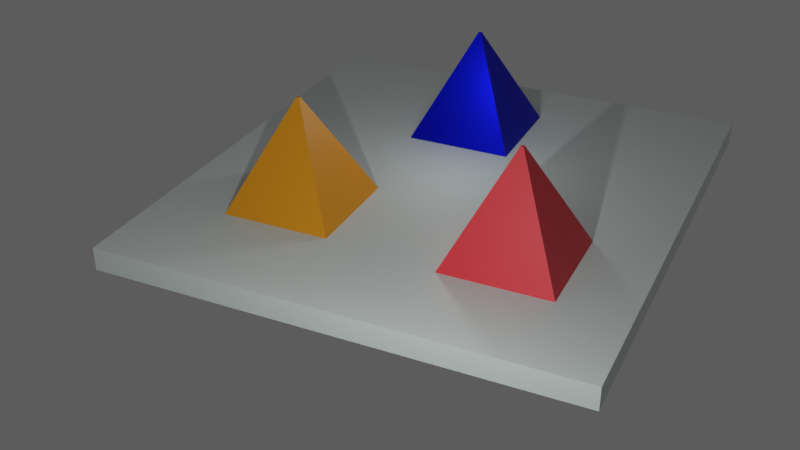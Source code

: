 # Source: MyFristFile.blend  (saved by Blender 3.0.42; exported with 4.5.12 LTS)
import bpy
from mathutils import Matrix  # noqa: F401  (used for matrix-valued properties, if any)

bpy.ops.wm.read_factory_settings(use_empty=True)
scene = bpy.context.scene
scene.name = 'Scene'

# ---- collections
col_collection = bpy.data.collections.new('Collection'); scene.collection.children.link(col_collection)

# ---- materials (node trees are filled in below, after node groups)
mat_red = bpy.data.materials.new('red')
mat_red.use_transparent_shadow = False
mat_yellow = bpy.data.materials.new('yellow')
mat_yellow.use_transparent_shadow = False
mat_blue = bpy.data.materials.new('blue')
mat_blue.use_transparent_shadow = False
mat_material_001 = bpy.data.materials.new('Material.001')
mat_material_001.use_transparent_shadow = False

# ---- material node trees
mat_red.use_nodes = True; mat_red.node_tree.nodes.clear()
_N = mat_red.node_tree.nodes; _L = mat_red.node_tree.links
n0 = _N.new('ShaderNodeBsdfPrincipled'); n0.name = 'Principled BSDF'; n0.location = (10, 300)
n0.distribution = 'GGX'
n0.subsurface_method = 'RANDOM_WALK_SKIN'
n0.inputs[0].default_value = (0.7943, 0.03409, 0.05055, 1.0)
n0.inputs[3].default_value = 1.45
n0.inputs[13].default_value = 0.4921
n0.inputs[27].default_value = (0.0, 0.0, 0.0, 1.0)
n0.inputs[28].default_value = 1.0
n1 = _N.new('ShaderNodeOutputMaterial'); n1.name = 'Material Output'; n1.location = (300, 300)
_L.new(n0.outputs[0], n1.inputs[0])
n1.is_active_output = True
mat_yellow.use_nodes = True; mat_yellow.node_tree.nodes.clear()
_N = mat_yellow.node_tree.nodes; _L = mat_yellow.node_tree.links
n0 = _N.new('ShaderNodeBsdfPrincipled'); n0.name = 'Principled BSDF'; n0.location = (10, 300)
n0.distribution = 'GGX'
n0.subsurface_method = 'RANDOM_WALK_SKIN'
n0.inputs[0].default_value = (0.7982, 0.337, 0.003083, 1.0)
n0.inputs[3].default_value = 1.45
n0.inputs[27].default_value = (0.0, 0.0, 0.0, 1.0)
n0.inputs[28].default_value = 1.0
n1 = _N.new('ShaderNodeOutputMaterial'); n1.name = 'Material Output'; n1.location = (300, 300)
_L.new(n0.outputs[0], n1.inputs[0])
n1.is_active_output = True
mat_blue.use_nodes = True; mat_blue.node_tree.nodes.clear()
_N = mat_blue.node_tree.nodes; _L = mat_blue.node_tree.links
n0 = _N.new('ShaderNodeBsdfPrincipled'); n0.name = 'Principled BSDF'; n0.location = (10, 300)
n0.distribution = 'GGX'
n0.subsurface_method = 'RANDOM_WALK_SKIN'
n0.inputs[0].default_value = (0.006545, 0.01162, 0.7956, 1.0)
n0.inputs[1].default_value = 1.0
n0.inputs[3].default_value = 1.45
n0.inputs[27].default_value = (0.0, 0.0, 0.0, 1.0)
n0.inputs[28].default_value = 1.0
n1 = _N.new('ShaderNodeOutputMaterial'); n1.name = 'Material Output'; n1.location = (300, 300)
_L.new(n0.outputs[0], n1.inputs[0])
n1.is_active_output = True
mat_material_001.use_nodes = True; mat_material_001.node_tree.nodes.clear()
_N = mat_material_001.node_tree.nodes; _L = mat_material_001.node_tree.links
n0 = _N.new('ShaderNodeBsdfPrincipled'); n0.name = 'Principled BSDF'; n0.location = (10, 300)
n0.distribution = 'GGX'
n0.subsurface_method = 'RANDOM_WALK_SKIN'
n0.inputs[0].default_value = (0.7203, 0.7939, 0.7709, 1.0)
n0.inputs[3].default_value = 1.45
n0.inputs[27].default_value = (0.0, 0.0, 0.0, 1.0)
n0.inputs[28].default_value = 1.0
n1 = _N.new('ShaderNodeOutputMaterial'); n1.name = 'Material Output'; n1.location = (300, 300)
_L.new(n0.outputs[0], n1.inputs[0])
n1.is_active_output = True

# ---- world
world_world = bpy.data.worlds.new('World'); scene.world = world_world
world_world.use_nodes = True; world_world.node_tree.nodes.clear()
_N = world_world.node_tree.nodes; _L = world_world.node_tree.links
n0 = _N.new('ShaderNodeOutputWorld'); n0.name = 'World Output'; n0.location = (300, 300)
n1 = _N.new('ShaderNodeBackground'); n1.name = 'Background'; n1.location = (10, 300)
n1.inputs[0].default_value = (0.1071, 0.1071, 0.1071, 1.0)
_L.new(n1.outputs[0], n0.inputs[0])
n0.is_active_output = True
world_world.color = (0.05088, 0.05088, 0.05088)
world_world.use_sun_shadow = False
world_world.sun_shadow_jitter_overblur = 0.0

# ---- cameras
cam_camera = bpy.data.cameras.new('Camera')
cam_camera.clip_end = 100.0
cam_camera.ortho_scale = 7.314

# ---- lights
light_light = bpy.data.lights.new('Light', 'POINT')
light_light.transmission_factor = 0.0
light_light.energy = 1000.0
light_light.shadow_soft_size = 0.1
light_light.shadow_maximum_resolution = 0.006
light_light.use_absolute_resolution = True
light_point = bpy.data.lights.new('Point', 'POINT')
light_point.diffuse_factor = 8.0
light_point.transmission_factor = 0.0
light_point.energy = 53.6
light_point.shadow_soft_size = 0.25
light_point.shadow_maximum_resolution = 0.006
light_point.use_absolute_resolution = True

# ---- meshes
me_cube = bpy.data.meshes.new('Cube')
me_cube.from_pydata([(0.02582, 0.02695, 1.0), (1.0, 1.0, -1.0), (0.02582, -0.02695, 1.0), (1.0, -1.0, -1.0), (-0.02582, 0.02695, 1.0), (-1.0, 1.0, -1.0), (-0.02582, -0.02695, 1.0), (-1.0, -1.0, -1.0)], [], [(0, 4, 6, 2), (3, 2, 6, 7), (7, 6, 4, 5), (5, 1, 3, 7), (1, 0, 2, 3), (5, 4, 0, 1)])
_uv = me_cube.uv_layers.new(name='UVMap')
_uv.uv.foreach_set('vector', [0.625, 0.5, 0.875, 0.5, 0.875, 0.75, 0.625, 0.75, 0.375, 0.75, 0.625, 0.75, 0.625, 1.0, 0.375, 1.0, 0.375, 0.0, 0.625, 0.0, 0.625, 0.25, 0.375, 0.25, 0.125, 0.5, 0.375, 0.5, 0.375, 0.75, 0.125, 0.75, 0.375, 0.5, 0.625, 0.5, 0.625, 0.75, 0.375, 0.75, 0.375, 0.25, 0.625, 0.25, 0.625, 0.5, 0.375, 0.5])
me_cube.materials.append(mat_red)
me_cube.use_remesh_preserve_volume = False
me_cube.use_remesh_preserve_attributes = False
me_cube.use_mirror_vertex_groups = False
me_cube.update()
me_cube_001 = bpy.data.meshes.new('Cube.001')
me_cube_001.from_pydata([(0.02582, 0.02695, 1.0), (1.0, 1.0, -1.0), (0.02582, -0.02695, 1.0), (1.0, -1.0, -1.0), (-0.02582, 0.02695, 1.0), (-1.0, 1.0, -1.0), (-0.02582, -0.02695, 1.0), (-1.0, -1.0, -1.0)], [], [(0, 4, 6, 2), (3, 2, 6, 7), (7, 6, 4, 5), (5, 1, 3, 7), (1, 0, 2, 3), (5, 4, 0, 1)])
_uv = me_cube_001.uv_layers.new(name='UVMap')
_uv.uv.foreach_set('vector', [0.625, 0.5, 0.875, 0.5, 0.875, 0.75, 0.625, 0.75, 0.375, 0.75, 0.625, 0.75, 0.625, 1.0, 0.375, 1.0, 0.375, 0.0, 0.625, 0.0, 0.625, 0.25, 0.375, 0.25, 0.125, 0.5, 0.375, 0.5, 0.375, 0.75, 0.125, 0.75, 0.375, 0.5, 0.625, 0.5, 0.625, 0.75, 0.375, 0.75, 0.375, 0.25, 0.625, 0.25, 0.625, 0.5, 0.375, 0.5])
me_cube_001.materials.append(mat_yellow)
me_cube_001.use_remesh_preserve_volume = False
me_cube_001.use_remesh_preserve_attributes = False
me_cube_001.use_mirror_vertex_groups = False
me_cube_001.update()
me_cube_002 = bpy.data.meshes.new('Cube.002')
me_cube_002.from_pydata([(0.02582, 0.02695, 1.0), (1.0, 1.0, -1.0), (0.02582, -0.02695, 1.0), (1.0, -1.0, -1.0), (-0.02582, 0.02695, 1.0), (-1.0, 1.0, -1.0), (-0.02582, -0.02695, 1.0), (-1.0, -1.0, -1.0)], [], [(0, 4, 6, 2), (3, 2, 6, 7), (7, 6, 4, 5), (5, 1, 3, 7), (1, 0, 2, 3), (5, 4, 0, 1)])
_uv = me_cube_002.uv_layers.new(name='UVMap')
_uv.uv.foreach_set('vector', [0.625, 0.5, 0.875, 0.5, 0.875, 0.75, 0.625, 0.75, 0.375, 0.75, 0.625, 0.75, 0.625, 1.0, 0.375, 1.0, 0.375, 0.0, 0.625, 0.0, 0.625, 0.25, 0.375, 0.25, 0.125, 0.5, 0.375, 0.5, 0.375, 0.75, 0.125, 0.75, 0.375, 0.5, 0.625, 0.5, 0.625, 0.75, 0.375, 0.75, 0.375, 0.25, 0.625, 0.25, 0.625, 0.5, 0.375, 0.5])
me_cube_002.materials.append(mat_blue)
me_cube_002.use_remesh_preserve_volume = False
me_cube_002.use_remesh_preserve_attributes = False
me_cube_002.use_mirror_vertex_groups = False
me_cube_002.update()
me_cube_003 = bpy.data.meshes.new('Cube.003')
me_cube_003.from_pydata([(-5.43, -2.622, 0.5717), (-5.43, -2.622, 1.0), (-5.43, 6.768, 0.5717), (-5.43, 6.768, 1.0), (3.203, -2.622, 0.5717), (3.203, -2.622, 1.0), (3.203, 6.768, 0.5717), (3.203, 6.768, 1.0)], [], [(0, 1, 3, 2), (2, 3, 7, 6), (6, 7, 5, 4), (4, 5, 1, 0), (2, 6, 4, 0), (7, 3, 1, 5)])
_uv = me_cube_003.uv_layers.new(name='UVMap')
_uv.uv.foreach_set('vector', [0.375, 0.0, 0.625, 0.0, 0.625, 0.25, 0.375, 0.25, 0.375, 0.25, 0.625, 0.25, 0.625, 0.5, 0.375, 0.5, 0.375, 0.5, 0.625, 0.5, 0.625, 0.75, 0.375, 0.75, 0.375, 0.75, 0.625, 0.75, 0.625, 1.0, 0.375, 1.0, 0.125, 0.5, 0.375, 0.5, 0.375, 0.75, 0.125, 0.75, 0.625, 0.5, 0.875, 0.5, 0.875, 0.75, 0.625, 0.75])
me_cube_003.materials.append(mat_material_001)
me_cube_003.use_remesh_fix_poles = True
me_cube_003.use_remesh_preserve_attributes = False
me_cube_003.update()

# ---- objects
ob_pyr1 = bpy.data.objects.new('pyr1', me_cube)
ob_light = bpy.data.objects.new('Light', light_light)
ob_camera = bpy.data.objects.new('Camera', cam_camera)
ob_pyr2 = bpy.data.objects.new('pyr2', me_cube_001)
ob_pyr_3 = bpy.data.objects.new('pyr 3', me_cube_002)
ob_cube_003 = bpy.data.objects.new('Cube.003', me_cube_003)
ob_point = bpy.data.objects.new('Point', light_point)

# ---- transforms, parenting, visibility, modifiers, constraints
ob_pyr1.location = (1.901, -0.118, 0.8687)
ob_pyr1.lock_rotations_4d = False
ob_pyr1.empty_display_type = 'ARROWS'
ob_pyr1.lineart.crease_threshold = 0.0
ob_light.location = (2.018, -7.734, 3.958)
ob_light.rotation_euler = (0.6503, 0.05522, 1.866)
ob_light.lock_rotations_4d = False
ob_light.empty_display_type = 'ARROWS'
ob_light.color = (0.0, 0.0, 0.0, 0.0)
ob_light.lineart.crease_threshold = 0.0
ob_camera.location = (6.721, -14.86, 9.375)
ob_camera.rotation_euler = (1.046, 2.539e-06, 0.4379)
ob_camera.scale = (1.0, 1.0, 1.0)
ob_camera.lock_rotations_4d = False
ob_camera.empty_display_type = 'ARROWS'
ob_camera.color = (0.0, 0.0, 0.0, 0.0)
ob_camera.display_type = 'WIRE'
ob_camera.lineart.crease_threshold = 0.0
ob_pyr2.location = (-2.161, 0.06225, 0.8618)
ob_pyr2.lock_rotations_4d = False
ob_pyr2.empty_display_type = 'ARROWS'
ob_pyr2.lineart.crease_threshold = 0.0
ob_pyr_3.location = (-0.5069, 4.206, 0.8814)
ob_pyr_3.lock_rotations_4d = False
ob_pyr_3.empty_display_type = 'ARROWS'
ob_pyr_3.lineart.crease_threshold = 0.0
ob_cube_003.location = (0.9201, -0.197, -1.13)
ob_point.location = (-0.05366, 2.045, 2.108)

# ---- collection membership
col_collection.objects.link(ob_pyr1)
col_collection.objects.link(ob_light)
col_collection.objects.link(ob_camera)
col_collection.objects.link(ob_pyr2)
col_collection.objects.link(ob_pyr_3)
col_collection.objects.link(ob_cube_003)
col_collection.objects.link(ob_point)

# ---- scene / render settings (as saved in the file)
scene.camera = ob_camera
scene.frame_start = 1; scene.frame_end = 250; scene.frame_set(1)
scene.render.engine = 'BLENDER_EEVEE_NEXT'
scene.cycles.sampling_pattern = 'TABULATED_SOBOL'
scene.cycles.use_light_tree = False
scene.view_settings.view_transform = 'Standard'
bpy.context.view_layer.update()
